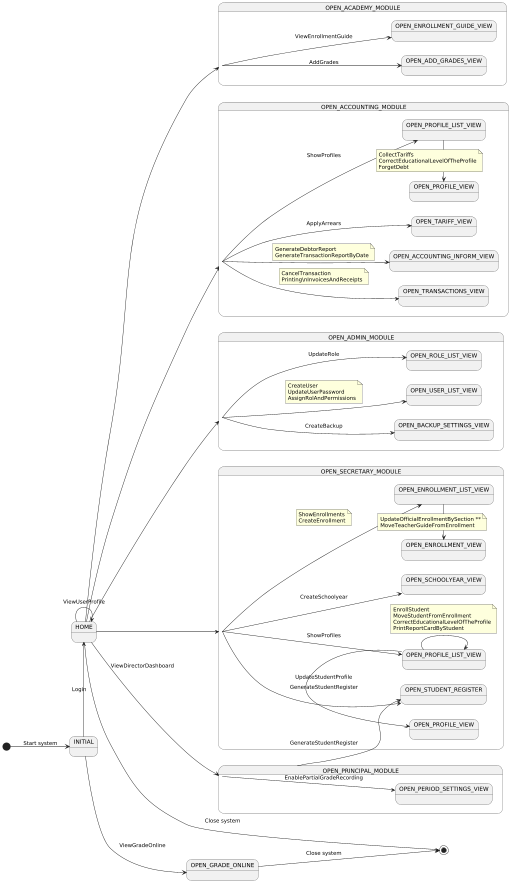

The diagram above was rendered by PlantUML. Its source (embedded in the PNG):
@startuml
'skinparam BackgroundColor transparent
left to right direction

state INITIAL
state HOME
state OPEN_GRADE_ONLINE

'-- Relations --
[*] --> INITIAL : Start system

INITIAL -left-> HOME : Login
INITIAL --> OPEN_GRADE_ONLINE : ViewGradeOnline

'Home to subsystems
HOME --> OPEN_ACADEMY_MODULE
HOME --> OPEN_ACCOUNTING_MODULE
HOME --> OPEN_ADMIN_MODULE
HOME --> OPEN_SECRETARY_MODULE
HOME --> OPEN_PRINCIPAL_MODULE : ViewDirectorDashboard

HOME --> HOME : ViewUserProfile

'OPEN_ACADEMY_SUBSYSTEM
state OPEN_ACADEMY_MODULE {

    state OPEN_ENROLLMENT_GUIDE_VIEW
    OPEN_ACADEMY_MODULE --> OPEN_ENROLLMENT_GUIDE_VIEW : ViewEnrollmentGuide

    state OPEN_ADD_GRADES_VIEW
    OPEN_ACADEMY_MODULE --> OPEN_ADD_GRADES_VIEW : AddGrades
}

'OPEN_ACCOUNTING_SUBSYSTEM
state OPEN_ACCOUNTING_MODULE {

    state OPEN_ACCOUNTING_PROFILE_VIEW as "OPEN_PROFILE_VIEW"
    state OPEN_ACCOUNTING_PROFILE_LIST_VIEW as "OPEN_PROFILE_LIST_VIEW"
    state OPEN_TRANSACTIONS_VIEW
    state OPEN_ACCOUNTING_INFORM_VIEW
    state OPEN_TARIFF_VIEW

    OPEN_ACCOUNTING_MODULE --> OPEN_ACCOUNTING_PROFILE_LIST_VIEW : ShowProfiles

    OPEN_ACCOUNTING_PROFILE_LIST_VIEW -left-> OPEN_ACCOUNTING_PROFILE_VIEW
    note on link
        CollectTariffs
        CorrectEducationalLevelOfTheProfile
        ForgetDebt
    end note

    OPEN_ACCOUNTING_MODULE --> OPEN_TRANSACTIONS_VIEW
    note on link
        CancelTransaction
        Printing\nInvoicesAndReceipts
    end note

    OPEN_ACCOUNTING_MODULE --> OPEN_ACCOUNTING_INFORM_VIEW
    note on link
        GenerateDebtorReport
        GenerateTransactionReportByDate
    end note

    OPEN_ACCOUNTING_MODULE --> OPEN_TARIFF_VIEW : ApplyArrears
}

'OPEN_ADMIN_SUBSYSTEM
state OPEN_ADMIN_MODULE {

    state OPEN_USER_LIST_VIEW
    state OPEN_ROLE_LIST_VIEW
    state OPEN_BACKUP_SETTINGS_VIEW

    OPEN_ADMIN_MODULE --> OPEN_USER_LIST_VIEW
    note on link
        CreateUser
        UpdateUserPassword
        AssignRolAndPermissions
    end note

    OPEN_ADMIN_MODULE --> OPEN_ROLE_LIST_VIEW : UpdateRole
    OPEN_ADMIN_MODULE --> OPEN_BACKUP_SETTINGS_VIEW : CreateBackup
}

'OPEN_SECRETARY_SUBSYSTEM
state OPEN_SECRETARY_MODULE {

    state OPEN_ENROLLMENT_VIEW
    state OPEN_ENROLLMENT_LIST_VIEW

    state OPEN_PROFILE_VIEW
    state OPEN_PROFILE_LIST_VIEW

    state OPEN_SCHOOLYEAR_VIEW

    OPEN_SECRETARY_MODULE --> OPEN_ENROLLMENT_LIST_VIEW
    note on link
        ShowEnrollments
        CreateEnrollment
    end note

    OPEN_ENROLLMENT_LIST_VIEW -left-> OPEN_ENROLLMENT_VIEW
    note on link
        UpdateOfficialEnrollmentBySection **
        MoveTeacherGuideFromEnrollment
    end note

    OPEN_SECRETARY_MODULE --> OPEN_PROFILE_LIST_VIEW : ShowProfiles

    OPEN_PROFILE_LIST_VIEW -left-> OPEN_PROFILE_VIEW : UpdateStudentProfile
    OPEN_PROFILE_LIST_VIEW --> OPEN_PROFILE_LIST_VIEW
    note on link
        EnrollStudent
        MoveStudentFromEnrollment
        CorrectEducationalLevelOfTheProfile
        PrintReportCardByStudent
    end note

    OPEN_SECRETARY_MODULE --> OPEN_SCHOOLYEAR_VIEW : CreateSchoolyear
    OPEN_SECRETARY_MODULE --> OPEN_STUDENT_REGISTER : GenerateStudentRegister
}

'OPEN_PRINCIPAL_SUBSYSTEM
state OPEN_PRINCIPAL_MODULE {

    state OPEN_PERIOD_SETTINGS_VIEW
    state OPEN_STUDENT_REGISTER

    OPEN_PRINCIPAL_MODULE --> OPEN_PERIOD_SETTINGS_VIEW : EnablePartialGradeRecording
    OPEN_PRINCIPAL_MODULE --> OPEN_STUDENT_REGISTER : GenerateStudentRegister
}


'Exit point
HOME --> [*] : Close system
OPEN_GRADE_ONLINE --> [*] : Close system
@enduml